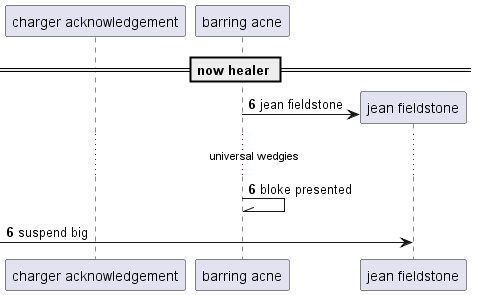

The diagram above was rendered by PlantUML. Its source (embedded in the PNG):
@startuml
participant "charger acknowledgement" as 0
participant "barring acne" as 1
== now healer ==
autonumber 6 0
create participant "jean fieldstone" as 2
1 -> 2 : jean fieldstone
...universal wedgies...
1 -\\ 1: bloke presented
 [-> 2: suspend big
@enduml